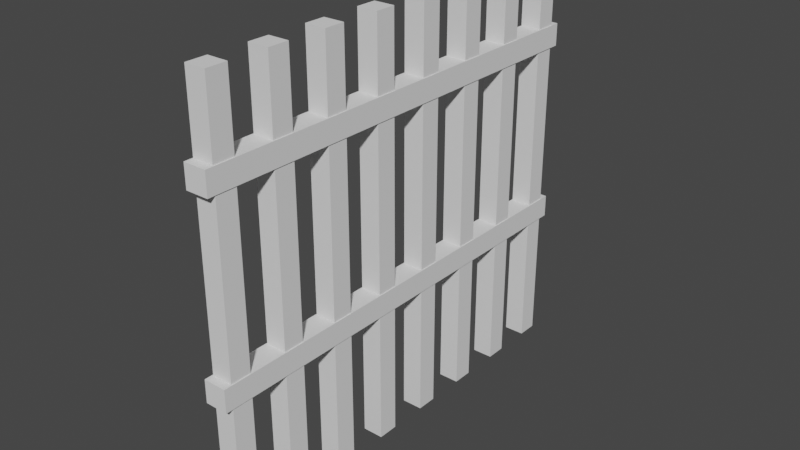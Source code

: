 # Source: fence.blend  (saved by Blender 2.91.10; exported with 4.5.12 LTS)
import bpy
from mathutils import Matrix  # noqa: F401  (used for matrix-valued properties, if any)

bpy.ops.wm.read_factory_settings(use_empty=True)
scene = bpy.context.scene
scene.name = 'Scene'

# ---- collections
col_collection = bpy.data.collections.new('Collection'); scene.collection.children.link(col_collection)

# ---- world
world_world = bpy.data.worlds.new('World'); scene.world = world_world
world_world.use_nodes = True; world_world.node_tree.nodes.clear()
_N = world_world.node_tree.nodes; _L = world_world.node_tree.links
n0 = _N.new('ShaderNodeOutputWorld'); n0.name = 'World Output'; n0.location = (300, 300)
n1 = _N.new('ShaderNodeBackground'); n1.name = 'Background'; n1.location = (10, 300)
n1.inputs[0].default_value = (0.05088, 0.05088, 0.05088, 1.0)
_L.new(n1.outputs[0], n0.inputs[0])
n0.is_active_output = True
world_world.color = (0.05088, 0.05088, 0.05088)
world_world.use_sun_shadow = False
world_world.sun_shadow_jitter_overblur = 0.0

# ---- meshes
me_cube_001 = bpy.data.meshes.new('Cube.001')
me_cube_001.from_pydata([(-1.0, -1.0, -1.0), (-1.0, -1.0, 1.0), (-1.0, 1.0, -1.0), (-1.0, 1.0, 1.0), (1.0, -1.0, -1.0), (1.0, -1.0, 1.0), (1.0, 1.0, -1.0), (1.0, 1.0, 1.0)], [], [(0, 1, 3, 2), (2, 3, 7, 6), (6, 7, 5, 4), (4, 5, 1, 0), (2, 6, 4, 0), (7, 3, 1, 5)])
_uv = me_cube_001.uv_layers.new(name='UVMap')
_uv.uv.foreach_set('vector', [0.375, 0.0, 0.625, 0.0, 0.625, 0.25, 0.375, 0.25, 0.375, 0.25, 0.625, 0.25, 0.625, 0.5, 0.375, 0.5, 0.375, 0.5, 0.625, 0.5, 0.625, 0.75, 0.375, 0.75, 0.375, 0.75, 0.625, 0.75, 0.625, 1.0, 0.375, 1.0, 0.125, 0.5, 0.375, 0.5, 0.375, 0.75, 0.125, 0.75, 0.625, 0.5, 0.875, 0.5, 0.875, 0.75, 0.625, 0.75])
me_cube_001.use_remesh_fix_poles = True
me_cube_001.use_remesh_preserve_attributes = False
me_cube_001.use_mirror_vertex_groups = False
me_cube_001.update()
me_cube_002 = bpy.data.meshes.new('Cube.002')
me_cube_002.from_pydata([(-1.0, -1.0, -1.0), (-1.0, -1.0, 1.0), (-1.0, 1.0, -1.0), (-1.0, 1.0, 1.0), (1.0, -1.0, -1.0), (1.0, -1.0, 1.0), (1.0, 1.0, -1.0), (1.0, 1.0, 1.0)], [], [(0, 1, 3, 2), (2, 3, 7, 6), (6, 7, 5, 4), (4, 5, 1, 0), (2, 6, 4, 0), (7, 3, 1, 5)])
_uv = me_cube_002.uv_layers.new(name='UVMap')
_uv.uv.foreach_set('vector', [0.375, 0.0, 0.625, 0.0, 0.625, 0.25, 0.375, 0.25, 0.375, 0.25, 0.625, 0.25, 0.625, 0.5, 0.375, 0.5, 0.375, 0.5, 0.625, 0.5, 0.625, 0.75, 0.375, 0.75, 0.375, 0.75, 0.625, 0.75, 0.625, 1.0, 0.375, 1.0, 0.125, 0.5, 0.375, 0.5, 0.375, 0.75, 0.125, 0.75, 0.625, 0.5, 0.875, 0.5, 0.875, 0.75, 0.625, 0.75])
me_cube_002.use_remesh_fix_poles = True
me_cube_002.use_remesh_preserve_attributes = False
me_cube_002.use_mirror_vertex_groups = False
me_cube_002.update()
me_cube_003 = bpy.data.meshes.new('Cube.003')
me_cube_003.from_pydata([(-1.0, -1.0, -1.0), (-1.0, -1.0, 1.0), (-1.0, 1.0, -1.0), (-1.0, 1.0, 1.0), (1.0, -1.0, -1.0), (1.0, -1.0, 1.0), (1.0, 1.0, -1.0), (1.0, 1.0, 1.0)], [], [(0, 1, 3, 2), (2, 3, 7, 6), (6, 7, 5, 4), (4, 5, 1, 0), (2, 6, 4, 0), (7, 3, 1, 5)])
_uv = me_cube_003.uv_layers.new(name='UVMap')
_uv.uv.foreach_set('vector', [0.375, 0.0, 0.625, 0.0, 0.625, 0.25, 0.375, 0.25, 0.375, 0.25, 0.625, 0.25, 0.625, 0.5, 0.375, 0.5, 0.375, 0.5, 0.625, 0.5, 0.625, 0.75, 0.375, 0.75, 0.375, 0.75, 0.625, 0.75, 0.625, 1.0, 0.375, 1.0, 0.125, 0.5, 0.375, 0.5, 0.375, 0.75, 0.125, 0.75, 0.625, 0.5, 0.875, 0.5, 0.875, 0.75, 0.625, 0.75])
me_cube_003.use_remesh_fix_poles = True
me_cube_003.use_remesh_preserve_attributes = False
me_cube_003.use_mirror_vertex_groups = False
me_cube_003.update()

# ---- objects
ob_cube = bpy.data.objects.new('Cube', me_cube_001)
ob_cube_001 = bpy.data.objects.new('Cube.001', me_cube_002)
ob_cube_002 = bpy.data.objects.new('Cube.002', me_cube_003)

# ---- transforms, parenting, visibility, modifiers, constraints
ob_cube.location = (2.22e-16, -1.0, 1.0)
ob_cube.scale = (0.05, 0.05, 1.0)
ob_cube.lineart.crease_threshold = 0.0
_m = ob_cube.modifiers.new('Array', 'ARRAY')
_m.count = 8
_m.relative_offset_displace = (0.0, 2.85, 0.0)
ob_cube_001.location = (3.553e-16, 0.0, 1.6)
ob_cube_001.rotation_euler = (1.571, 2.22e-16, 2.22e-16)
ob_cube_001.scale = (0.05446, 0.05446, 1.089)
ob_cube_001.lineart.crease_threshold = 0.0
ob_cube_002.location = (1.554e-16, -4.437e-32, 0.7)
ob_cube_002.rotation_euler = (1.571, 2.22e-16, 2.22e-16)
ob_cube_002.scale = (0.05446, 0.05446, 1.089)
ob_cube_002.lineart.crease_threshold = 0.0

# ---- collection membership
col_collection.objects.link(ob_cube)
col_collection.objects.link(ob_cube_001)
col_collection.objects.link(ob_cube_002)

# ---- scene / render settings (as saved in the file)
scene.frame_start = 1; scene.frame_end = 250; scene.frame_set(1)
scene.render.engine = 'BLENDER_EEVEE_NEXT'
scene.cycles.use_denoising = False
scene.cycles.samples = 128
scene.cycles.sampling_pattern = 'TABULATED_SOBOL'
scene.cycles.use_adaptive_sampling = False
scene.cycles.use_light_tree = False
scene.view_settings.view_transform = 'Filmic'
bpy.context.view_layer.update()

# ---- added for rendering (the .blend has no active camera and no usable light): camera, sun
cam_auto = bpy.data.cameras.new('AutoCamera')
cam_auto.lens = 50.0
cam_auto.sensor_width = 36.0
cam_auto.clip_end = 1000.0
ob_auto_camera = bpy.data.objects.new('AutoCamera', cam_auto)
scene.collection.objects.link(ob_auto_camera)
ob_auto_camera.location = (2.73793, -3.28551, 3.19034)
ob_auto_camera.rotation_euler = (1.09748, -7.21219e-08, 0.694738)
scene.camera = ob_auto_camera
light_auto_sun = bpy.data.lights.new('AutoSun', 'SUN')
light_auto_sun.energy = 3.0
light_auto_sun.angle = 0.0523599
ob_auto_sun = bpy.data.objects.new('AutoSun', light_auto_sun)
scene.collection.objects.link(ob_auto_sun)
ob_auto_sun.rotation_euler = (0.872665, 0.174533, 0.523599)
bpy.context.view_layer.update()
